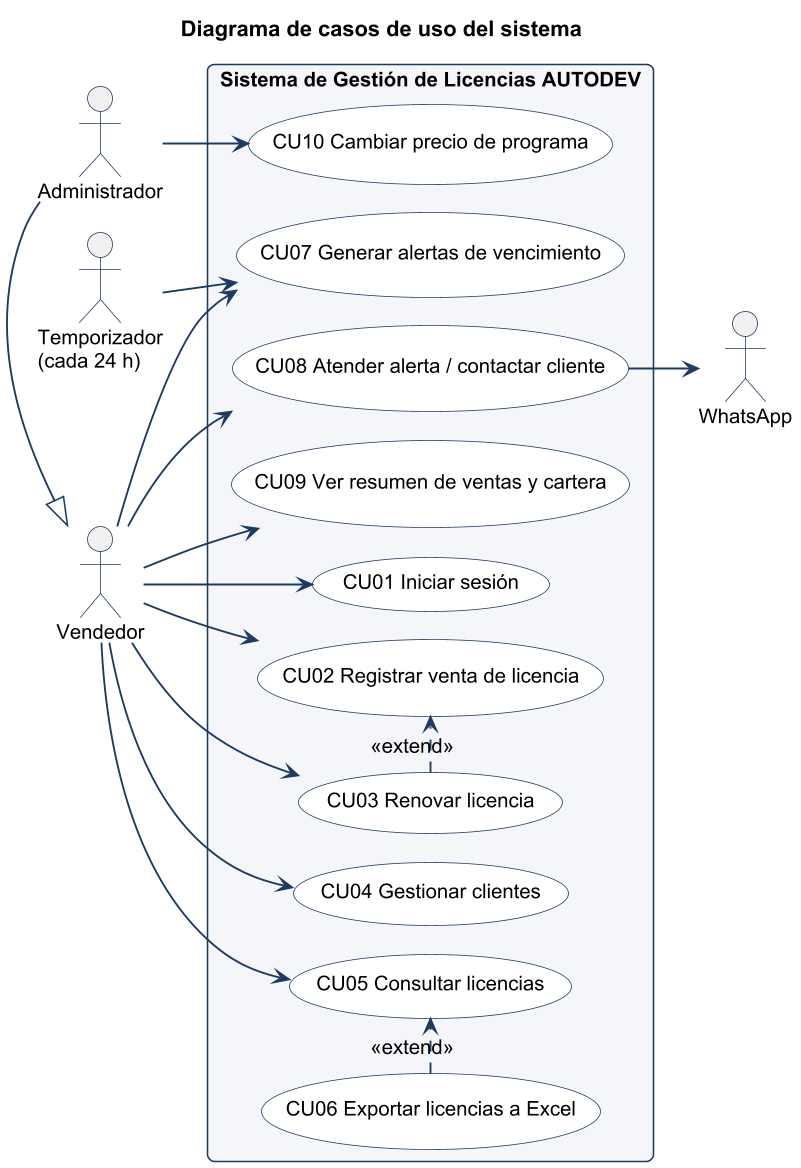

The diagram above was rendered by PlantUML. Its source (embedded in the PNG):
@startuml
skinparamlocked dpi 150
!include estilo.iuml
title Diagrama de casos de uso del sistema
left to right direction

actor "Vendedor" as Vend
actor "Administrador" as Adm
actor "Temporizador\n(cada 24 h)" as Tiempo
actor "WhatsApp" as WA
Adm -|> Vend

rectangle "Sistema de Gestión de Licencias AUTODEV" {
  usecase "CU01 Iniciar sesión" as CU01
  usecase "CU02 Registrar venta de licencia" as CU02
  usecase "CU03 Renovar licencia" as CU03
  usecase "CU04 Gestionar clientes" as CU04
  usecase "CU05 Consultar licencias" as CU05
  usecase "CU06 Exportar licencias a Excel" as CU06
  usecase "CU07 Generar alertas de vencimiento" as CU07
  usecase "CU08 Atender alerta / contactar cliente" as CU08
  usecase "CU09 Ver resumen de ventas y cartera" as CU09
  usecase "CU10 Cambiar precio de programa" as CU10
}

Vend --> CU01
Vend --> CU02
Vend --> CU03
Vend --> CU04
Vend --> CU05
Vend --> CU07
Vend --> CU08
Vend --> CU09
Adm --> CU10
Tiempo --> CU07
CU08 --> WA
CU03 .> CU02 : <<extend>>
CU06 .> CU05 : <<extend>>
@enduml